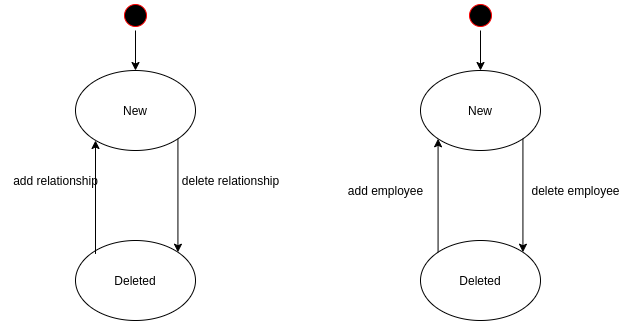

The diagram above was exported from draw.io. Its source (the exported page's mxGraphModel, read from the mxfile embedded in the PNG):
<mxGraphModel dx="1832" dy="1710" grid="1" gridSize="10" guides="1" tooltips="1" connect="1" arrows="1" fold="1" page="1" pageScale="1" pageWidth="850" pageHeight="1100" math="0" shadow="0">
  <root>
    <mxCell id="0" />
    <mxCell id="1" parent="0" />
    <mxCell id="PT5caLQvaFlQ8LQiITFd-2" style="edgeStyle=orthogonalEdgeStyle;rounded=0;orthogonalLoop=1;jettySize=auto;html=1;" parent="1" source="uPUW8i_NVWzhisynUKPf-18" edge="1">
      <mxGeometry relative="1" as="geometry">
        <mxPoint x="425" y="-10" as="targetPoint" />
      </mxGeometry>
    </mxCell>
    <mxCell id="uPUW8i_NVWzhisynUKPf-18" value="" style="ellipse;html=1;shape=startState;fillColor=#000000;strokeColor=#ff0000;" parent="1" vertex="1">
      <mxGeometry x="410" y="-80" width="30" height="30" as="geometry" />
    </mxCell>
    <mxCell id="PT5caLQvaFlQ8LQiITFd-3" value="New" style="ellipse;whiteSpace=wrap;html=1;" parent="1" vertex="1">
      <mxGeometry x="365" y="-10" width="120" height="80" as="geometry" />
    </mxCell>
    <mxCell id="HIpgKMzfpbX5jICZdmvL-2" value="Deleted" style="ellipse;whiteSpace=wrap;html=1;" parent="1" vertex="1">
      <mxGeometry x="365" y="160" width="120" height="80" as="geometry" />
    </mxCell>
    <mxCell id="HIpgKMzfpbX5jICZdmvL-3" value="" style="endArrow=classic;html=1;exitX=1;exitY=1;exitDx=0;exitDy=0;entryX=1;entryY=0;entryDx=0;entryDy=0;" parent="1" source="PT5caLQvaFlQ8LQiITFd-3" target="HIpgKMzfpbX5jICZdmvL-2" edge="1">
      <mxGeometry width="50" height="50" relative="1" as="geometry">
        <mxPoint x="565" y="120" as="sourcePoint" />
        <mxPoint x="615" y="70" as="targetPoint" />
      </mxGeometry>
    </mxCell>
    <mxCell id="HIpgKMzfpbX5jICZdmvL-5" value="" style="endArrow=classic;html=1;exitX=0;exitY=0;exitDx=0;exitDy=0;entryX=0;entryY=1;entryDx=0;entryDy=0;" parent="1" source="HIpgKMzfpbX5jICZdmvL-2" target="PT5caLQvaFlQ8LQiITFd-3" edge="1">
      <mxGeometry width="50" height="50" relative="1" as="geometry">
        <mxPoint x="477.42640687119274" y="68.2842712474619" as="sourcePoint" />
        <mxPoint x="477.42640687119274" y="181.7157287525381" as="targetPoint" />
      </mxGeometry>
    </mxCell>
    <mxCell id="HIpgKMzfpbX5jICZdmvL-6" value="delete employee" style="text;html=1;align=center;verticalAlign=middle;resizable=0;points=[];autosize=1;" parent="1" vertex="1">
      <mxGeometry x="460" y="100" width="120" height="20" as="geometry" />
    </mxCell>
    <mxCell id="2" value="add employee" style="text;html=1;align=center;verticalAlign=middle;resizable=0;points=[];autosize=1;" parent="1" vertex="1">
      <mxGeometry x="280" y="100" width="100" height="20" as="geometry" />
    </mxCell>
    <mxCell id="HIpgKMzfpbX5jICZdmvL-7" value="New" style="ellipse;whiteSpace=wrap;html=1;" parent="1" vertex="1">
      <mxGeometry x="20" y="-10" width="120" height="80" as="geometry" />
    </mxCell>
    <mxCell id="HIpgKMzfpbX5jICZdmvL-8" value="Deleted" style="ellipse;whiteSpace=wrap;html=1;" parent="1" vertex="1">
      <mxGeometry x="20" y="160" width="120" height="80" as="geometry" />
    </mxCell>
    <mxCell id="HIpgKMzfpbX5jICZdmvL-9" value="" style="endArrow=classic;html=1;exitX=0;exitY=0;exitDx=0;exitDy=0;entryX=0;entryY=1;entryDx=0;entryDy=0;" parent="1" edge="1">
      <mxGeometry width="50" height="50" relative="1" as="geometry">
        <mxPoint x="40.00359312880727" y="173.43572875253832" as="sourcePoint" />
        <mxPoint x="40.00359312880727" y="60.00427124746167" as="targetPoint" />
      </mxGeometry>
    </mxCell>
    <mxCell id="HIpgKMzfpbX5jICZdmvL-10" value="" style="endArrow=classic;html=1;exitX=1;exitY=1;exitDx=0;exitDy=0;entryX=1;entryY=0;entryDx=0;entryDy=0;" parent="1" source="HIpgKMzfpbX5jICZdmvL-7" target="HIpgKMzfpbX5jICZdmvL-8" edge="1">
      <mxGeometry width="50" height="50" relative="1" as="geometry">
        <mxPoint x="169.99640687119273" y="80.0042712474619" as="sourcePoint" />
        <mxPoint x="169.99640687119273" y="193.4357287525381" as="targetPoint" />
      </mxGeometry>
    </mxCell>
    <mxCell id="HIpgKMzfpbX5jICZdmvL-11" value="add relationship" style="text;html=1;align=center;verticalAlign=middle;resizable=0;points=[];autosize=1;" parent="1" vertex="1">
      <mxGeometry x="-55" y="90" width="110" height="20" as="geometry" />
    </mxCell>
    <mxCell id="HIpgKMzfpbX5jICZdmvL-12" value="delete relationship" style="text;html=1;align=center;verticalAlign=middle;resizable=0;points=[];autosize=1;" parent="1" vertex="1">
      <mxGeometry x="110" y="90" width="130" height="20" as="geometry" />
    </mxCell>
    <mxCell id="HIpgKMzfpbX5jICZdmvL-14" style="edgeStyle=orthogonalEdgeStyle;rounded=0;orthogonalLoop=1;jettySize=auto;html=1;entryX=0.5;entryY=0;entryDx=0;entryDy=0;" parent="1" source="HIpgKMzfpbX5jICZdmvL-13" target="HIpgKMzfpbX5jICZdmvL-7" edge="1">
      <mxGeometry relative="1" as="geometry" />
    </mxCell>
    <mxCell id="HIpgKMzfpbX5jICZdmvL-13" value="" style="ellipse;html=1;shape=startState;fillColor=#000000;strokeColor=#ff0000;" parent="1" vertex="1">
      <mxGeometry x="65" y="-80" width="30" height="30" as="geometry" />
    </mxCell>
  </root>
</mxGraphModel>